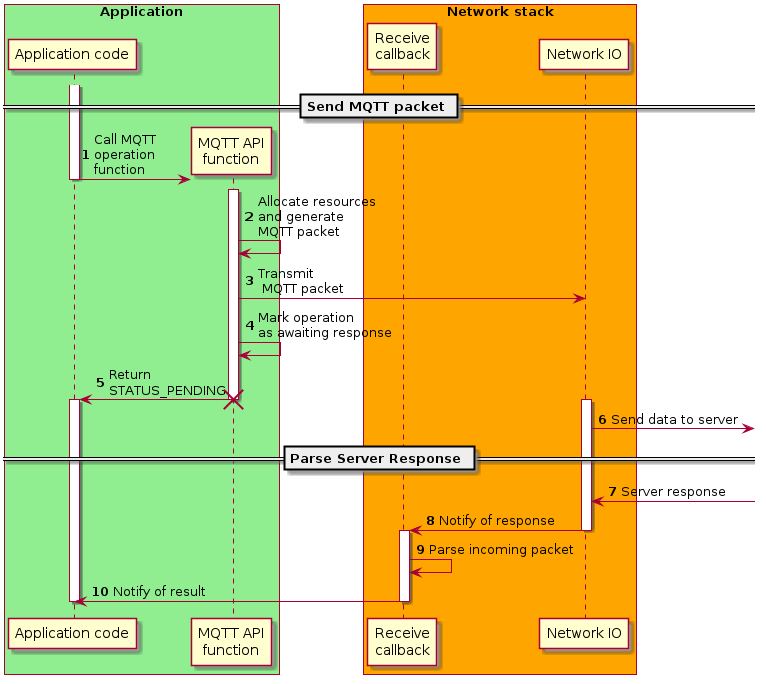

The diagram above was rendered by PlantUML. Its source (embedded in the PNG):
@startuml
skinparam classFontSize 8
skinparam classFontName Helvetica
autonumber

box "Application" #LightGreen
    participant "Application code" as application
    create participant "MQTT API\nfunction" as api
end box

box "Network stack" #Orange
    participant "Receive\ncallback" as receive_callback
    participant "Network IO" as network
end box

== Send MQTT packet ==
activate application
application -> api: Call MQTT\noperation\nfunction
deactivate application
activate api
api -> api: Allocate resources\nand generate\nMQTT packet
api -> network: Transmit\n MQTT packet
api -> api: Mark operation\nas awaiting response
api -> application: Return\nSTATUS_PENDING
destroy api
activate application
activate network
network -> : Send data to server

== Parse Server Response ==
network <- : Server response
network -> receive_callback: Notify of response
deactivate network
activate receive_callback
receive_callback -> receive_callback: Parse incoming packet
receive_callback -> application: Notify of result
deactivate receive_callback
deactivate application

@enduml